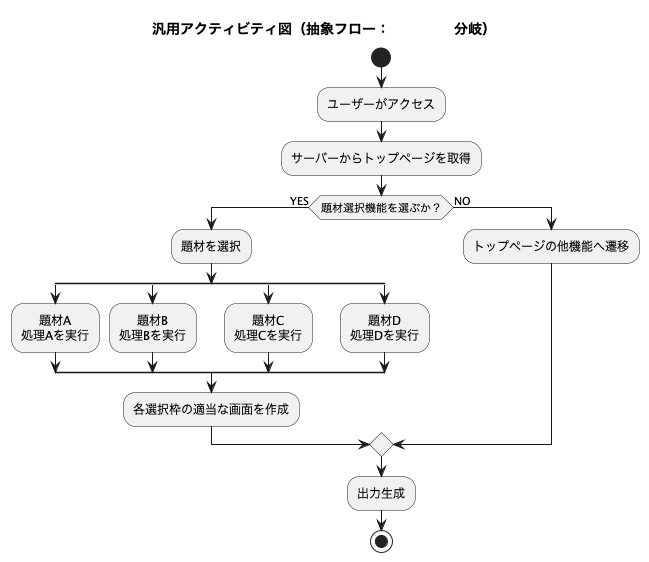

The diagram above was rendered by PlantUML. Its source (embedded in the PNG):
@startuml

skinparam conditionStyle inside
skinparam defaultTextAlignment center

title 汎用アクティビティ図（抽象フロー：A/B/C/D分岐）

start

:ユーザーがアクセス;

:サーバーからトップページを取得;

if (題材選択機能を選ぶか？) then (YES)
    
    :題材を選択;

    split
        :題材A\n処理Aを実行;
    split again
        :題材B\n処理Bを実行;
    split again
        :題材C\n処理Cを実行;
    split again
        :題材D\n処理Dを実行;
    end split

    :各選択枠の適当な画面を作成;

else (NO)
    :トップページの他機能へ遷移;
endif

:出力生成;

stop

@enduml